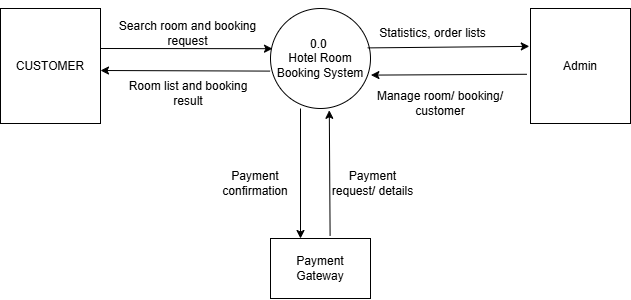

The diagram above was exported from draw.io. Its source (the exported page's mxGraphModel, read from the mxfile embedded in the PNG):
<mxGraphModel dx="1034" dy="570" grid="1" gridSize="10" guides="1" tooltips="1" connect="1" arrows="1" fold="1" page="1" pageScale="1" pageWidth="850" pageHeight="1100" math="0" shadow="0">
  <root>
    <mxCell id="0" />
    <mxCell id="1" parent="0" />
    <mxCell id="pY-myhWGlq31BvfmvZwT-1" value="Search room and booking request" style="text;html=1;whiteSpace=wrap;strokeColor=none;fillColor=none;align=center;verticalAlign=middle;rounded=0;" parent="1" vertex="1">
      <mxGeometry x="240" y="291.25" width="155" height="67.5" as="geometry" />
    </mxCell>
    <mxCell id="pY-myhWGlq31BvfmvZwT-2" value="Manage room/ booking/ customer" style="text;html=1;whiteSpace=wrap;strokeColor=none;fillColor=none;align=center;verticalAlign=middle;rounded=0;" parent="1" vertex="1">
      <mxGeometry x="505" y="380" width="130" height="30" as="geometry" />
    </mxCell>
    <mxCell id="pY-myhWGlq31BvfmvZwT-3" value="Payment confirmation" style="text;html=1;whiteSpace=wrap;strokeColor=none;fillColor=none;align=center;verticalAlign=middle;rounded=0;" parent="1" vertex="1">
      <mxGeometry x="340" y="460" width="90" height="30" as="geometry" />
    </mxCell>
    <mxCell id="pY-myhWGlq31BvfmvZwT-4" value="Payment request/ details" style="text;html=1;whiteSpace=wrap;strokeColor=none;fillColor=none;align=center;verticalAlign=middle;rounded=0;" parent="1" vertex="1">
      <mxGeometry x="460" y="460" width="85" height="30" as="geometry" />
    </mxCell>
    <mxCell id="pY-myhWGlq31BvfmvZwT-5" value="Room list and booking result" style="text;html=1;whiteSpace=wrap;strokeColor=none;fillColor=none;align=center;verticalAlign=middle;rounded=0;" parent="1" vertex="1">
      <mxGeometry x="252.5" y="370" width="130" height="30" as="geometry" />
    </mxCell>
    <mxCell id="pY-myhWGlq31BvfmvZwT-6" value="Statistics, order lists" style="text;html=1;whiteSpace=wrap;strokeColor=none;fillColor=none;align=center;verticalAlign=middle;rounded=0;" parent="1" vertex="1">
      <mxGeometry x="490" y="310" width="145" height="30" as="geometry" />
    </mxCell>
    <mxCell id="pY-myhWGlq31BvfmvZwT-7" value="0.0&amp;nbsp;&lt;div&gt;Hotel Room Booking System&lt;/div&gt;" style="shape=ellipse;html=1;dashed=0;whiteSpace=wrap;aspect=fixed;perimeter=ellipsePerimeter;rounded=0;shadow=0;glass=0;strokeColor=default;strokeWidth=1;align=center;verticalAlign=middle;fontFamily=Helvetica;fontSize=12;fontColor=default;fillColor=default;gradientColor=none;" parent="1" vertex="1">
      <mxGeometry x="400" y="300" width="100" height="100" as="geometry" />
    </mxCell>
    <mxCell id="pY-myhWGlq31BvfmvZwT-8" value="CUSTOMER" style="html=1;dashed=0;whiteSpace=wrap;rounded=0;shadow=0;glass=0;strokeColor=default;strokeWidth=1;align=center;verticalAlign=middle;fontFamily=Helvetica;fontSize=12;fontColor=default;fillColor=default;gradientColor=none;" parent="1" vertex="1">
      <mxGeometry x="130" y="300" width="100" height="115" as="geometry" />
    </mxCell>
    <mxCell id="pY-myhWGlq31BvfmvZwT-9" value="" style="endArrow=classic;html=1;rounded=0;fontFamily=Helvetica;fontSize=12;fontColor=default;entryX=0.02;entryY=0.402;entryDx=0;entryDy=0;entryPerimeter=0;" parent="1" target="pY-myhWGlq31BvfmvZwT-7" edge="1">
      <mxGeometry width="50" height="50" relative="1" as="geometry">
        <mxPoint x="230" y="340" as="sourcePoint" />
        <mxPoint x="290" y="420" as="targetPoint" />
      </mxGeometry>
    </mxCell>
    <mxCell id="pY-myhWGlq31BvfmvZwT-10" value="" style="endArrow=classic;html=1;rounded=0;fontFamily=Helvetica;fontSize=12;fontColor=default;exitX=-0.004;exitY=0.626;exitDx=0;exitDy=0;exitPerimeter=0;" parent="1" source="pY-myhWGlq31BvfmvZwT-7" edge="1">
      <mxGeometry width="50" height="50" relative="1" as="geometry">
        <mxPoint x="229.99999999999977" y="368.32000000000005" as="sourcePoint" />
        <mxPoint x="230" y="362" as="targetPoint" />
      </mxGeometry>
    </mxCell>
    <mxCell id="pY-myhWGlq31BvfmvZwT-11" value="Admin" style="html=1;dashed=0;whiteSpace=wrap;rounded=0;shadow=0;glass=0;strokeColor=default;strokeWidth=1;align=center;verticalAlign=middle;fontFamily=Helvetica;fontSize=12;fontColor=default;fillColor=default;gradientColor=none;" parent="1" vertex="1">
      <mxGeometry x="660" y="300" width="100" height="115" as="geometry" />
    </mxCell>
    <mxCell id="pY-myhWGlq31BvfmvZwT-12" value="" style="endArrow=classic;html=1;rounded=0;exitX=0.972;exitY=0.394;exitDx=0;exitDy=0;exitPerimeter=0;entryX=-0.012;entryY=0.329;entryDx=0;entryDy=0;entryPerimeter=0;" parent="1" source="pY-myhWGlq31BvfmvZwT-7" target="pY-myhWGlq31BvfmvZwT-11" edge="1">
      <mxGeometry width="50" height="50" relative="1" as="geometry">
        <mxPoint x="510" y="340" as="sourcePoint" />
        <mxPoint x="650" y="340" as="targetPoint" />
      </mxGeometry>
    </mxCell>
    <mxCell id="pY-myhWGlq31BvfmvZwT-13" value="" style="endArrow=classic;html=1;rounded=0;exitX=-0.036;exitY=0.572;exitDx=0;exitDy=0;exitPerimeter=0;entryX=1.004;entryY=0.666;entryDx=0;entryDy=0;entryPerimeter=0;" parent="1" source="pY-myhWGlq31BvfmvZwT-11" target="pY-myhWGlq31BvfmvZwT-7" edge="1">
      <mxGeometry width="50" height="50" relative="1" as="geometry">
        <mxPoint x="636" y="364" as="sourcePoint" />
        <mxPoint x="530" y="390" as="targetPoint" />
      </mxGeometry>
    </mxCell>
    <mxCell id="pY-myhWGlq31BvfmvZwT-14" value="Payment Gateway" style="html=1;dashed=0;whiteSpace=wrap;rounded=0;shadow=0;glass=0;strokeColor=default;strokeWidth=1;align=center;verticalAlign=middle;fontFamily=Helvetica;fontSize=12;fontColor=default;fillColor=default;gradientColor=none;" parent="1" vertex="1">
      <mxGeometry x="400" y="530" width="100" height="60" as="geometry" />
    </mxCell>
    <mxCell id="pY-myhWGlq31BvfmvZwT-15" value="" style="endArrow=classic;html=1;rounded=0;fontFamily=Helvetica;fontSize=12;fontColor=default;entryX=0.588;entryY=1.018;entryDx=0;entryDy=0;entryPerimeter=0;exitX=0.596;exitY=-0.043;exitDx=0;exitDy=0;exitPerimeter=0;" parent="1" source="pY-myhWGlq31BvfmvZwT-14" target="pY-myhWGlq31BvfmvZwT-7" edge="1">
      <mxGeometry width="50" height="50" relative="1" as="geometry">
        <mxPoint x="40" y="540" as="sourcePoint" />
        <mxPoint x="90" y="490" as="targetPoint" />
      </mxGeometry>
    </mxCell>
    <mxCell id="pY-myhWGlq31BvfmvZwT-16" value="" style="endArrow=classic;html=1;rounded=0;fontFamily=Helvetica;fontSize=12;fontColor=default;exitX=0.3;exitY=1;exitDx=0;exitDy=0;exitPerimeter=0;" parent="1" source="pY-myhWGlq31BvfmvZwT-7" edge="1">
      <mxGeometry width="50" height="50" relative="1" as="geometry">
        <mxPoint x="40" y="540" as="sourcePoint" />
        <mxPoint x="430" y="530" as="targetPoint" />
      </mxGeometry>
    </mxCell>
  </root>
</mxGraphModel>